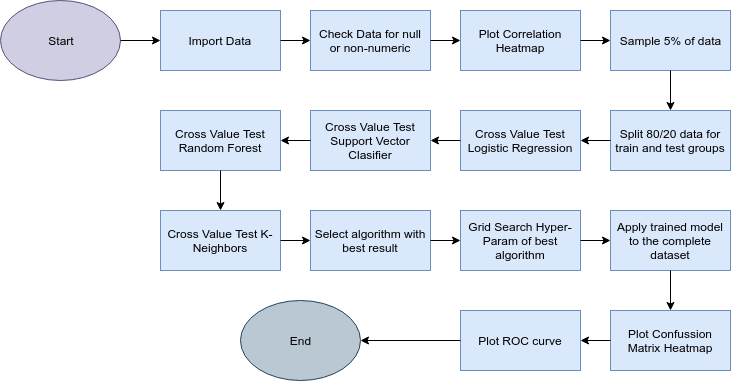

The diagram above was exported from draw.io. Its source (the exported page's mxGraphModel, read from the mxfile embedded in the PNG):
<mxGraphModel dx="900" dy="480" grid="1" gridSize="10" guides="1" tooltips="1" connect="1" arrows="1" fold="1" page="1" pageScale="1" pageWidth="827" pageHeight="1169" math="0" shadow="0">
  <root>
    <mxCell id="0" />
    <mxCell id="1" parent="0" />
    <mxCell id="2Vr5jHchyuuv60ecstVL-1" value="Start" style="ellipse;whiteSpace=wrap;html=1;fillColor=#d0cee2;strokeColor=#56517e;" vertex="1" parent="1">
      <mxGeometry x="20" y="20" width="120" height="80" as="geometry" />
    </mxCell>
    <mxCell id="2Vr5jHchyuuv60ecstVL-2" value="Import Data&amp;nbsp;" style="rounded=0;whiteSpace=wrap;html=1;fillColor=#dae8fc;strokeColor=#6c8ebf;" vertex="1" parent="1">
      <mxGeometry x="180" y="30" width="120" height="60" as="geometry" />
    </mxCell>
    <mxCell id="2Vr5jHchyuuv60ecstVL-3" value="Check Data for null or non-numeric" style="rounded=0;whiteSpace=wrap;html=1;fillColor=#dae8fc;strokeColor=#6c8ebf;" vertex="1" parent="1">
      <mxGeometry x="330" y="30" width="120" height="60" as="geometry" />
    </mxCell>
    <mxCell id="2Vr5jHchyuuv60ecstVL-4" value="Plot Correlation Heatmap" style="rounded=0;whiteSpace=wrap;html=1;fillColor=#dae8fc;strokeColor=#6c8ebf;" vertex="1" parent="1">
      <mxGeometry x="480" y="30" width="120" height="60" as="geometry" />
    </mxCell>
    <mxCell id="2Vr5jHchyuuv60ecstVL-5" value="Sample 5% of data" style="rounded=0;whiteSpace=wrap;html=1;fillColor=#dae8fc;strokeColor=#6c8ebf;" vertex="1" parent="1">
      <mxGeometry x="630" y="30" width="120" height="60" as="geometry" />
    </mxCell>
    <mxCell id="2Vr5jHchyuuv60ecstVL-6" value="Split 80/20 data for train and test groups" style="rounded=0;whiteSpace=wrap;html=1;fillColor=#dae8fc;strokeColor=#6c8ebf;" vertex="1" parent="1">
      <mxGeometry x="630" y="130" width="120" height="60" as="geometry" />
    </mxCell>
    <mxCell id="2Vr5jHchyuuv60ecstVL-7" value="Cross Value Test Logistic Regression" style="rounded=0;whiteSpace=wrap;html=1;fillColor=#dae8fc;strokeColor=#6c8ebf;" vertex="1" parent="1">
      <mxGeometry x="480" y="130" width="120" height="60" as="geometry" />
    </mxCell>
    <mxCell id="2Vr5jHchyuuv60ecstVL-8" value="Cross Value Test Support Vector Clasifier" style="rounded=0;whiteSpace=wrap;html=1;fillColor=#dae8fc;strokeColor=#6c8ebf;" vertex="1" parent="1">
      <mxGeometry x="330" y="130" width="120" height="60" as="geometry" />
    </mxCell>
    <mxCell id="2Vr5jHchyuuv60ecstVL-9" value="Cross Value Test Random Forest" style="rounded=0;whiteSpace=wrap;html=1;fillColor=#dae8fc;strokeColor=#6c8ebf;" vertex="1" parent="1">
      <mxGeometry x="180" y="130" width="120" height="60" as="geometry" />
    </mxCell>
    <mxCell id="2Vr5jHchyuuv60ecstVL-10" value="Cross Value Test K-Neighbors" style="rounded=0;whiteSpace=wrap;html=1;fillColor=#dae8fc;strokeColor=#6c8ebf;" vertex="1" parent="1">
      <mxGeometry x="180" y="230" width="120" height="60" as="geometry" />
    </mxCell>
    <mxCell id="2Vr5jHchyuuv60ecstVL-11" value="Select algorithm with best result" style="rounded=0;whiteSpace=wrap;html=1;fillColor=#dae8fc;strokeColor=#6c8ebf;" vertex="1" parent="1">
      <mxGeometry x="330" y="230" width="120" height="60" as="geometry" />
    </mxCell>
    <mxCell id="2Vr5jHchyuuv60ecstVL-12" value="" style="endArrow=classic;html=1;entryX=0;entryY=0.5;entryDx=0;entryDy=0;exitX=1;exitY=0.5;exitDx=0;exitDy=0;" edge="1" parent="1" source="2Vr5jHchyuuv60ecstVL-1" target="2Vr5jHchyuuv60ecstVL-2">
      <mxGeometry width="50" height="50" relative="1" as="geometry">
        <mxPoint x="20" y="360" as="sourcePoint" />
        <mxPoint x="70" y="310" as="targetPoint" />
      </mxGeometry>
    </mxCell>
    <mxCell id="2Vr5jHchyuuv60ecstVL-13" value="" style="endArrow=classic;html=1;exitX=1;exitY=0.5;exitDx=0;exitDy=0;" edge="1" parent="1" source="2Vr5jHchyuuv60ecstVL-2" target="2Vr5jHchyuuv60ecstVL-3">
      <mxGeometry width="50" height="50" relative="1" as="geometry">
        <mxPoint x="150" y="70" as="sourcePoint" />
        <mxPoint x="190" y="70" as="targetPoint" />
      </mxGeometry>
    </mxCell>
    <mxCell id="2Vr5jHchyuuv60ecstVL-14" value="" style="endArrow=classic;html=1;exitX=1;exitY=0.5;exitDx=0;exitDy=0;entryX=0;entryY=0.5;entryDx=0;entryDy=0;" edge="1" parent="1" source="2Vr5jHchyuuv60ecstVL-3" target="2Vr5jHchyuuv60ecstVL-4">
      <mxGeometry width="50" height="50" relative="1" as="geometry">
        <mxPoint x="311" y="70" as="sourcePoint" />
        <mxPoint x="341" y="70" as="targetPoint" />
      </mxGeometry>
    </mxCell>
    <mxCell id="2Vr5jHchyuuv60ecstVL-15" value="" style="endArrow=classic;html=1;exitX=1;exitY=0.5;exitDx=0;exitDy=0;entryX=0;entryY=0.5;entryDx=0;entryDy=0;" edge="1" parent="1" source="2Vr5jHchyuuv60ecstVL-4" target="2Vr5jHchyuuv60ecstVL-5">
      <mxGeometry width="50" height="50" relative="1" as="geometry">
        <mxPoint x="320" y="80" as="sourcePoint" />
        <mxPoint x="350" y="80" as="targetPoint" />
      </mxGeometry>
    </mxCell>
    <mxCell id="2Vr5jHchyuuv60ecstVL-16" value="" style="endArrow=classic;html=1;exitX=0.5;exitY=1;exitDx=0;exitDy=0;" edge="1" parent="1" source="2Vr5jHchyuuv60ecstVL-5">
      <mxGeometry width="50" height="50" relative="1" as="geometry">
        <mxPoint x="330" y="90" as="sourcePoint" />
        <mxPoint x="690" y="130" as="targetPoint" />
      </mxGeometry>
    </mxCell>
    <mxCell id="2Vr5jHchyuuv60ecstVL-17" value="" style="endArrow=classic;html=1;exitX=0;exitY=0.5;exitDx=0;exitDy=0;entryX=1;entryY=0.5;entryDx=0;entryDy=0;" edge="1" parent="1" source="2Vr5jHchyuuv60ecstVL-6" target="2Vr5jHchyuuv60ecstVL-7">
      <mxGeometry width="50" height="50" relative="1" as="geometry">
        <mxPoint x="340" y="100" as="sourcePoint" />
        <mxPoint x="370" y="100" as="targetPoint" />
      </mxGeometry>
    </mxCell>
    <mxCell id="2Vr5jHchyuuv60ecstVL-18" value="" style="endArrow=classic;html=1;exitX=0;exitY=0.5;exitDx=0;exitDy=0;entryX=1;entryY=0.5;entryDx=0;entryDy=0;" edge="1" parent="1" source="2Vr5jHchyuuv60ecstVL-7" target="2Vr5jHchyuuv60ecstVL-8">
      <mxGeometry width="50" height="50" relative="1" as="geometry">
        <mxPoint x="350" y="110" as="sourcePoint" />
        <mxPoint x="380" y="110" as="targetPoint" />
      </mxGeometry>
    </mxCell>
    <mxCell id="2Vr5jHchyuuv60ecstVL-19" value="" style="endArrow=classic;html=1;exitX=0;exitY=0.5;exitDx=0;exitDy=0;entryX=1;entryY=0.5;entryDx=0;entryDy=0;" edge="1" parent="1" source="2Vr5jHchyuuv60ecstVL-8" target="2Vr5jHchyuuv60ecstVL-9">
      <mxGeometry width="50" height="50" relative="1" as="geometry">
        <mxPoint x="360" y="120" as="sourcePoint" />
        <mxPoint x="390" y="120" as="targetPoint" />
      </mxGeometry>
    </mxCell>
    <mxCell id="2Vr5jHchyuuv60ecstVL-20" value="" style="endArrow=classic;html=1;exitX=0.5;exitY=1;exitDx=0;exitDy=0;" edge="1" parent="1" source="2Vr5jHchyuuv60ecstVL-9" target="2Vr5jHchyuuv60ecstVL-10">
      <mxGeometry width="50" height="50" relative="1" as="geometry">
        <mxPoint x="370" y="130" as="sourcePoint" />
        <mxPoint x="400" y="130" as="targetPoint" />
      </mxGeometry>
    </mxCell>
    <mxCell id="2Vr5jHchyuuv60ecstVL-21" value="" style="endArrow=classic;html=1;exitX=1;exitY=0.5;exitDx=0;exitDy=0;entryX=0;entryY=0.5;entryDx=0;entryDy=0;" edge="1" parent="1" source="2Vr5jHchyuuv60ecstVL-10" target="2Vr5jHchyuuv60ecstVL-11">
      <mxGeometry width="50" height="50" relative="1" as="geometry">
        <mxPoint x="380" y="140" as="sourcePoint" />
        <mxPoint x="410" y="140" as="targetPoint" />
      </mxGeometry>
    </mxCell>
    <mxCell id="2Vr5jHchyuuv60ecstVL-22" value="Grid Search Hyper-Param of best algorithm" style="rounded=0;whiteSpace=wrap;html=1;fillColor=#dae8fc;strokeColor=#6c8ebf;" vertex="1" parent="1">
      <mxGeometry x="480" y="230" width="120" height="60" as="geometry" />
    </mxCell>
    <mxCell id="2Vr5jHchyuuv60ecstVL-23" value="" style="endArrow=classic;html=1;entryX=0;entryY=0.5;entryDx=0;entryDy=0;exitX=1;exitY=0.5;exitDx=0;exitDy=0;" edge="1" parent="1" source="2Vr5jHchyuuv60ecstVL-11" target="2Vr5jHchyuuv60ecstVL-22">
      <mxGeometry width="50" height="50" relative="1" as="geometry">
        <mxPoint x="20" y="360" as="sourcePoint" />
        <mxPoint x="70" y="310" as="targetPoint" />
      </mxGeometry>
    </mxCell>
    <mxCell id="2Vr5jHchyuuv60ecstVL-24" value="Apply trained model to the complete dataset" style="rounded=0;whiteSpace=wrap;html=1;fillColor=#dae8fc;strokeColor=#6c8ebf;" vertex="1" parent="1">
      <mxGeometry x="630" y="230" width="120" height="60" as="geometry" />
    </mxCell>
    <mxCell id="2Vr5jHchyuuv60ecstVL-25" value="" style="endArrow=classic;html=1;entryX=0;entryY=0.5;entryDx=0;entryDy=0;exitX=1;exitY=0.5;exitDx=0;exitDy=0;" edge="1" parent="1" source="2Vr5jHchyuuv60ecstVL-22" target="2Vr5jHchyuuv60ecstVL-24">
      <mxGeometry width="50" height="50" relative="1" as="geometry">
        <mxPoint x="20" y="360" as="sourcePoint" />
        <mxPoint x="70" y="310" as="targetPoint" />
      </mxGeometry>
    </mxCell>
    <mxCell id="2Vr5jHchyuuv60ecstVL-26" value="Plot Confussion Matrix Heatmap" style="rounded=0;whiteSpace=wrap;html=1;fillColor=#dae8fc;strokeColor=#6c8ebf;" vertex="1" parent="1">
      <mxGeometry x="630" y="330" width="120" height="60" as="geometry" />
    </mxCell>
    <mxCell id="2Vr5jHchyuuv60ecstVL-27" value="" style="endArrow=classic;html=1;entryX=0.5;entryY=0;entryDx=0;entryDy=0;exitX=0.5;exitY=1;exitDx=0;exitDy=0;" edge="1" parent="1" source="2Vr5jHchyuuv60ecstVL-24" target="2Vr5jHchyuuv60ecstVL-26">
      <mxGeometry width="50" height="50" relative="1" as="geometry">
        <mxPoint x="20" y="460" as="sourcePoint" />
        <mxPoint x="70" y="410" as="targetPoint" />
      </mxGeometry>
    </mxCell>
    <mxCell id="2Vr5jHchyuuv60ecstVL-28" value="Plot ROC curve" style="rounded=0;whiteSpace=wrap;html=1;fillColor=#dae8fc;strokeColor=#6c8ebf;" vertex="1" parent="1">
      <mxGeometry x="480" y="330" width="120" height="60" as="geometry" />
    </mxCell>
    <mxCell id="2Vr5jHchyuuv60ecstVL-29" value="" style="endArrow=classic;html=1;entryX=1;entryY=0.5;entryDx=0;entryDy=0;exitX=0;exitY=0.5;exitDx=0;exitDy=0;" edge="1" parent="1" source="2Vr5jHchyuuv60ecstVL-26" target="2Vr5jHchyuuv60ecstVL-28">
      <mxGeometry width="50" height="50" relative="1" as="geometry">
        <mxPoint x="20" y="460" as="sourcePoint" />
        <mxPoint x="70" y="410" as="targetPoint" />
      </mxGeometry>
    </mxCell>
    <mxCell id="2Vr5jHchyuuv60ecstVL-30" value="End" style="ellipse;whiteSpace=wrap;html=1;fillColor=#bac8d3;strokeColor=#23445d;" vertex="1" parent="1">
      <mxGeometry x="260" y="320" width="120" height="80" as="geometry" />
    </mxCell>
    <mxCell id="2Vr5jHchyuuv60ecstVL-31" value="" style="endArrow=classic;html=1;exitX=0;exitY=0.5;exitDx=0;exitDy=0;entryX=1;entryY=0.5;entryDx=0;entryDy=0;" edge="1" parent="1" source="2Vr5jHchyuuv60ecstVL-28" target="2Vr5jHchyuuv60ecstVL-30">
      <mxGeometry width="50" height="50" relative="1" as="geometry">
        <mxPoint x="20" y="470" as="sourcePoint" />
        <mxPoint x="70" y="420" as="targetPoint" />
      </mxGeometry>
    </mxCell>
  </root>
</mxGraphModel>